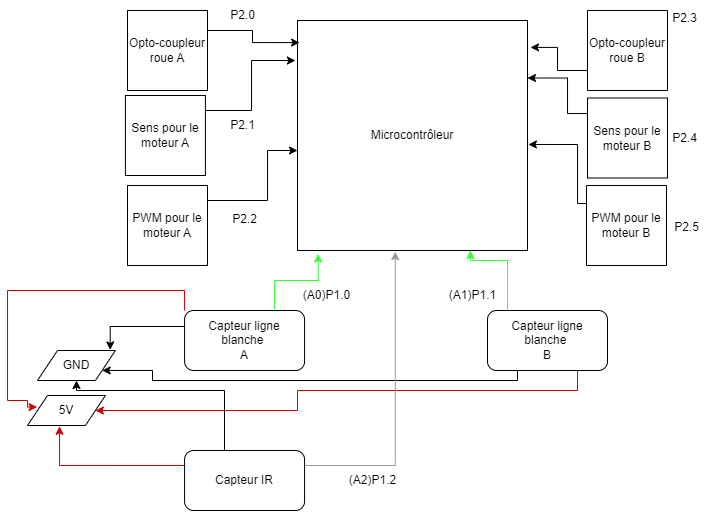

The diagram above was exported from draw.io. Its source (the exported page's mxGraphModel, read from the mxfile embedded in the PNG):
<mxGraphModel dx="981" dy="548" grid="1" gridSize="10" guides="1" tooltips="1" connect="1" arrows="1" fold="1" page="1" pageScale="1" pageWidth="827" pageHeight="1169" math="0" shadow="0">
  <root>
    <mxCell id="0" />
    <mxCell id="1" parent="0" />
    <mxCell id="_FityW-o3yGhmU0NR83R-1" value="Microcontrôleur" style="whiteSpace=wrap;html=1;aspect=fixed;" vertex="1" parent="1">
      <mxGeometry x="360" y="180" width="230" height="230" as="geometry" />
    </mxCell>
    <mxCell id="_FityW-o3yGhmU0NR83R-3" style="edgeStyle=orthogonalEdgeStyle;rounded=0;orthogonalLoop=1;jettySize=auto;html=1;exitX=1;exitY=0.25;exitDx=0;exitDy=0;entryX=0.009;entryY=0.096;entryDx=0;entryDy=0;entryPerimeter=0;" edge="1" parent="1" source="_FityW-o3yGhmU0NR83R-2" target="_FityW-o3yGhmU0NR83R-1">
      <mxGeometry relative="1" as="geometry" />
    </mxCell>
    <mxCell id="_FityW-o3yGhmU0NR83R-2" value="Opto-coupleur roue A" style="whiteSpace=wrap;html=1;aspect=fixed;" vertex="1" parent="1">
      <mxGeometry x="190" y="170" width="80" height="80" as="geometry" />
    </mxCell>
    <mxCell id="_FityW-o3yGhmU0NR83R-5" value="P2.0" style="text;html=1;align=center;verticalAlign=middle;resizable=0;points=[];autosize=1;strokeColor=none;fillColor=none;" vertex="1" parent="1">
      <mxGeometry x="280" y="160" width="50" height="30" as="geometry" />
    </mxCell>
    <mxCell id="_FityW-o3yGhmU0NR83R-6" style="edgeStyle=orthogonalEdgeStyle;rounded=0;orthogonalLoop=1;jettySize=auto;html=1;exitX=1;exitY=0.25;exitDx=0;exitDy=0;entryX=-0.009;entryY=0.174;entryDx=0;entryDy=0;entryPerimeter=0;" edge="1" parent="1" source="_FityW-o3yGhmU0NR83R-7" target="_FityW-o3yGhmU0NR83R-1">
      <mxGeometry relative="1" as="geometry">
        <mxPoint x="360.00000000000006" y="287.08000000000004" as="targetPoint" />
        <Array as="points">
          <mxPoint x="268" y="270" />
          <mxPoint x="314" y="270" />
          <mxPoint x="314" y="220" />
        </Array>
      </mxGeometry>
    </mxCell>
    <mxCell id="_FityW-o3yGhmU0NR83R-7" value="Sens pour le moteur A" style="whiteSpace=wrap;html=1;aspect=fixed;" vertex="1" parent="1">
      <mxGeometry x="187.93" y="255" width="80" height="80" as="geometry" />
    </mxCell>
    <mxCell id="_FityW-o3yGhmU0NR83R-8" value="P2.1" style="text;html=1;align=center;verticalAlign=middle;resizable=0;points=[];autosize=1;strokeColor=none;fillColor=none;" vertex="1" parent="1">
      <mxGeometry x="280" y="270" width="50" height="30" as="geometry" />
    </mxCell>
    <mxCell id="_FityW-o3yGhmU0NR83R-9" style="edgeStyle=orthogonalEdgeStyle;rounded=0;orthogonalLoop=1;jettySize=auto;html=1;exitX=1;exitY=0.25;exitDx=0;exitDy=0;entryX=-0.009;entryY=0.174;entryDx=0;entryDy=0;entryPerimeter=0;" edge="1" parent="1" source="_FityW-o3yGhmU0NR83R-10">
      <mxGeometry relative="1" as="geometry">
        <mxPoint x="359.99999999999994" y="310" as="targetPoint" />
        <Array as="points">
          <mxPoint x="270" y="360" />
          <mxPoint x="330" y="360" />
          <mxPoint x="330" y="310" />
        </Array>
      </mxGeometry>
    </mxCell>
    <mxCell id="_FityW-o3yGhmU0NR83R-10" value="PWM pour le moteur A" style="whiteSpace=wrap;html=1;aspect=fixed;" vertex="1" parent="1">
      <mxGeometry x="190" y="344.98" width="80" height="80" as="geometry" />
    </mxCell>
    <mxCell id="_FityW-o3yGhmU0NR83R-11" value="P2.2" style="text;html=1;align=center;verticalAlign=middle;resizable=0;points=[];autosize=1;strokeColor=none;fillColor=none;" vertex="1" parent="1">
      <mxGeometry x="282.07" y="363.98" width="50" height="30" as="geometry" />
    </mxCell>
    <mxCell id="_FityW-o3yGhmU0NR83R-12" style="edgeStyle=orthogonalEdgeStyle;rounded=0;orthogonalLoop=1;jettySize=auto;html=1;exitX=1;exitY=0.25;exitDx=0;exitDy=0;entryX=1.013;entryY=0.117;entryDx=0;entryDy=0;entryPerimeter=0;" edge="1" parent="1" source="_FityW-o3yGhmU0NR83R-13" target="_FityW-o3yGhmU0NR83R-1">
      <mxGeometry relative="1" as="geometry">
        <mxPoint x="804.1400000000001" y="204.59000000000003" as="targetPoint" />
      </mxGeometry>
    </mxCell>
    <mxCell id="_FityW-o3yGhmU0NR83R-13" value="Opto-coupleur roue B" style="whiteSpace=wrap;html=1;aspect=fixed;direction=west;" vertex="1" parent="1">
      <mxGeometry x="649.9999999999999" y="170" width="80" height="80" as="geometry" />
    </mxCell>
    <mxCell id="_FityW-o3yGhmU0NR83R-14" value="P2.3" style="text;html=1;align=center;verticalAlign=middle;resizable=0;points=[];autosize=1;strokeColor=none;fillColor=none;" vertex="1" parent="1">
      <mxGeometry x="722.0699999999999" y="162.51" width="50" height="30" as="geometry" />
    </mxCell>
    <mxCell id="_FityW-o3yGhmU0NR83R-15" style="edgeStyle=orthogonalEdgeStyle;rounded=0;orthogonalLoop=1;jettySize=auto;html=1;exitX=1;exitY=0.25;exitDx=0;exitDy=0;entryX=1;entryY=0.25;entryDx=0;entryDy=0;" edge="1" parent="1" source="_FityW-o3yGhmU0NR83R-16" target="_FityW-o3yGhmU0NR83R-1">
      <mxGeometry relative="1" as="geometry">
        <mxPoint x="800" y="222.52999999999997" as="targetPoint" />
        <Array as="points">
          <mxPoint x="650" y="273" />
          <mxPoint x="630" y="273" />
          <mxPoint x="630" y="238" />
        </Array>
      </mxGeometry>
    </mxCell>
    <mxCell id="_FityW-o3yGhmU0NR83R-16" value="Sens pour le moteur B" style="whiteSpace=wrap;html=1;aspect=fixed;direction=west;" vertex="1" parent="1">
      <mxGeometry x="650" y="257.51" width="80" height="80" as="geometry" />
    </mxCell>
    <mxCell id="_FityW-o3yGhmU0NR83R-17" value="P2.4" style="text;html=1;align=center;verticalAlign=middle;resizable=0;points=[];autosize=1;strokeColor=none;fillColor=none;" vertex="1" parent="1">
      <mxGeometry x="722.0699999999999" y="282.51" width="50" height="30" as="geometry" />
    </mxCell>
    <mxCell id="_FityW-o3yGhmU0NR83R-18" style="edgeStyle=orthogonalEdgeStyle;rounded=0;orthogonalLoop=1;jettySize=auto;html=1;exitX=1;exitY=0.25;exitDx=0;exitDy=0;entryX=1.004;entryY=0.539;entryDx=0;entryDy=0;entryPerimeter=0;" edge="1" parent="1" source="_FityW-o3yGhmU0NR83R-19" target="_FityW-o3yGhmU0NR83R-1">
      <mxGeometry relative="1" as="geometry">
        <mxPoint x="802.0699999999999" y="312.51" as="targetPoint" />
        <Array as="points">
          <mxPoint x="650" y="405" />
          <mxPoint x="650" y="363" />
          <mxPoint x="640" y="363" />
          <mxPoint x="640" y="304" />
        </Array>
      </mxGeometry>
    </mxCell>
    <mxCell id="_FityW-o3yGhmU0NR83R-19" value="PWM pour le moteur B" style="whiteSpace=wrap;html=1;aspect=fixed;direction=west;" vertex="1" parent="1">
      <mxGeometry x="648.9999999999999" y="344.98" width="80" height="80" as="geometry" />
    </mxCell>
    <mxCell id="_FityW-o3yGhmU0NR83R-20" value="P2.5" style="text;html=1;align=center;verticalAlign=middle;resizable=0;points=[];autosize=1;strokeColor=none;fillColor=none;" vertex="1" parent="1">
      <mxGeometry x="724.14" y="372.49" width="50" height="30" as="geometry" />
    </mxCell>
    <mxCell id="_FityW-o3yGhmU0NR83R-26" style="edgeStyle=orthogonalEdgeStyle;rounded=0;orthogonalLoop=1;jettySize=auto;html=1;exitX=0.75;exitY=0;exitDx=0;exitDy=0;entryX=0.09;entryY=1.015;entryDx=0;entryDy=0;entryPerimeter=0;strokeColor=#33FF33;" edge="1" parent="1" source="_FityW-o3yGhmU0NR83R-23" target="_FityW-o3yGhmU0NR83R-1">
      <mxGeometry relative="1" as="geometry" />
    </mxCell>
    <mxCell id="_FityW-o3yGhmU0NR83R-36" style="edgeStyle=orthogonalEdgeStyle;rounded=0;orthogonalLoop=1;jettySize=auto;html=1;entryX=0.933;entryY=-0.019;entryDx=0;entryDy=0;strokeColor=#000000;entryPerimeter=0;" edge="1" parent="1" target="_FityW-o3yGhmU0NR83R-34">
      <mxGeometry relative="1" as="geometry">
        <mxPoint x="250" y="486" as="sourcePoint" />
      </mxGeometry>
    </mxCell>
    <mxCell id="_FityW-o3yGhmU0NR83R-40" style="edgeStyle=orthogonalEdgeStyle;rounded=0;orthogonalLoop=1;jettySize=auto;html=1;exitX=0;exitY=0;exitDx=0;exitDy=0;strokeColor=#CC0000;entryX=0.123;entryY=0.386;entryDx=0;entryDy=0;entryPerimeter=0;" edge="1" parent="1" source="_FityW-o3yGhmU0NR83R-23" target="_FityW-o3yGhmU0NR83R-35">
      <mxGeometry relative="1" as="geometry">
        <mxPoint x="140" y="560" as="targetPoint" />
        <Array as="points">
          <mxPoint x="247" y="450" />
          <mxPoint x="70" y="450" />
          <mxPoint x="70" y="560" />
          <mxPoint x="90" y="560" />
          <mxPoint x="90" y="567" />
        </Array>
      </mxGeometry>
    </mxCell>
    <mxCell id="_FityW-o3yGhmU0NR83R-23" value="Capteur ligne blanche&amp;nbsp;&lt;br&gt;A" style="rounded=1;whiteSpace=wrap;html=1;" vertex="1" parent="1">
      <mxGeometry x="247.07" y="470" width="120" height="60" as="geometry" />
    </mxCell>
    <mxCell id="_FityW-o3yGhmU0NR83R-37" style="edgeStyle=orthogonalEdgeStyle;rounded=0;orthogonalLoop=1;jettySize=auto;html=1;exitX=0.25;exitY=1;exitDx=0;exitDy=0;entryX=1;entryY=0.75;entryDx=0;entryDy=0;strokeColor=#000000;" edge="1" parent="1" source="_FityW-o3yGhmU0NR83R-24" target="_FityW-o3yGhmU0NR83R-34">
      <mxGeometry relative="1" as="geometry">
        <Array as="points">
          <mxPoint x="580" y="540" />
          <mxPoint x="215" y="540" />
          <mxPoint x="215" y="530" />
        </Array>
      </mxGeometry>
    </mxCell>
    <mxCell id="_FityW-o3yGhmU0NR83R-42" style="edgeStyle=orthogonalEdgeStyle;rounded=0;orthogonalLoop=1;jettySize=auto;html=1;exitX=0.75;exitY=1;exitDx=0;exitDy=0;strokeColor=#CC0000;entryX=1;entryY=0.5;entryDx=0;entryDy=0;" edge="1" parent="1" source="_FityW-o3yGhmU0NR83R-24" target="_FityW-o3yGhmU0NR83R-35">
      <mxGeometry relative="1" as="geometry">
        <mxPoint x="170" y="540" as="targetPoint" />
        <Array as="points">
          <mxPoint x="640" y="550" />
          <mxPoint x="360" y="550" />
          <mxPoint x="360" y="570" />
        </Array>
      </mxGeometry>
    </mxCell>
    <mxCell id="_FityW-o3yGhmU0NR83R-24" value="Capteur ligne blanche&amp;nbsp;&lt;br&gt;B" style="rounded=1;whiteSpace=wrap;html=1;" vertex="1" parent="1">
      <mxGeometry x="550" y="470" width="120" height="60" as="geometry" />
    </mxCell>
    <mxCell id="_FityW-o3yGhmU0NR83R-27" style="edgeStyle=orthogonalEdgeStyle;rounded=0;orthogonalLoop=1;jettySize=auto;html=1;exitX=0.167;exitY=0;exitDx=0;exitDy=0;strokeColor=#33FF33;exitPerimeter=0;entryX=0.75;entryY=1;entryDx=0;entryDy=0;" edge="1" parent="1" source="_FityW-o3yGhmU0NR83R-24" target="_FityW-o3yGhmU0NR83R-1">
      <mxGeometry relative="1" as="geometry">
        <mxPoint x="347.06999999999994" y="480" as="sourcePoint" />
        <mxPoint x="380" y="420" as="targetPoint" />
        <Array as="points">
          <mxPoint x="570" y="420" />
          <mxPoint x="533" y="420" />
          <mxPoint x="533" y="410" />
        </Array>
      </mxGeometry>
    </mxCell>
    <mxCell id="_FityW-o3yGhmU0NR83R-28" value="(A0)P1.0" style="text;html=1;align=center;verticalAlign=middle;resizable=0;points=[];autosize=1;strokeColor=none;fillColor=none;" vertex="1" parent="1">
      <mxGeometry x="354" y="440" width="70" height="30" as="geometry" />
    </mxCell>
    <mxCell id="_FityW-o3yGhmU0NR83R-29" value="(A1)P1.1" style="text;html=1;align=center;verticalAlign=middle;resizable=0;points=[];autosize=1;strokeColor=none;fillColor=none;" vertex="1" parent="1">
      <mxGeometry x="500" y="440" width="70" height="30" as="geometry" />
    </mxCell>
    <mxCell id="_FityW-o3yGhmU0NR83R-34" value="GND" style="shape=parallelogram;perimeter=parallelogramPerimeter;whiteSpace=wrap;html=1;fixedSize=1;" vertex="1" parent="1">
      <mxGeometry x="100" y="510" width="77.93" height="30" as="geometry" />
    </mxCell>
    <mxCell id="_FityW-o3yGhmU0NR83R-35" value="5V" style="shape=parallelogram;perimeter=parallelogramPerimeter;whiteSpace=wrap;html=1;fixedSize=1;" vertex="1" parent="1">
      <mxGeometry x="90" y="555" width="77.93" height="30" as="geometry" />
    </mxCell>
    <mxCell id="_FityW-o3yGhmU0NR83R-44" style="edgeStyle=orthogonalEdgeStyle;rounded=0;orthogonalLoop=1;jettySize=auto;html=1;exitX=0;exitY=0.25;exitDx=0;exitDy=0;entryX=0.411;entryY=1.027;entryDx=0;entryDy=0;entryPerimeter=0;strokeColor=#CC0000;" edge="1" parent="1" source="_FityW-o3yGhmU0NR83R-43" target="_FityW-o3yGhmU0NR83R-35">
      <mxGeometry relative="1" as="geometry" />
    </mxCell>
    <mxCell id="_FityW-o3yGhmU0NR83R-45" style="edgeStyle=orthogonalEdgeStyle;rounded=0;orthogonalLoop=1;jettySize=auto;html=1;exitX=0.25;exitY=0;exitDx=0;exitDy=0;strokeColor=#000000;" edge="1" parent="1" source="_FityW-o3yGhmU0NR83R-43" target="_FityW-o3yGhmU0NR83R-34">
      <mxGeometry relative="1" as="geometry">
        <Array as="points">
          <mxPoint x="287" y="550" />
          <mxPoint x="139" y="550" />
        </Array>
      </mxGeometry>
    </mxCell>
    <mxCell id="_FityW-o3yGhmU0NR83R-47" style="edgeStyle=orthogonalEdgeStyle;rounded=0;orthogonalLoop=1;jettySize=auto;html=1;exitX=1;exitY=0.25;exitDx=0;exitDy=0;strokeColor=#999999;entryX=0.425;entryY=1.005;entryDx=0;entryDy=0;entryPerimeter=0;" edge="1" parent="1" source="_FityW-o3yGhmU0NR83R-43" target="_FityW-o3yGhmU0NR83R-1">
      <mxGeometry relative="1" as="geometry">
        <mxPoint x="459.9999999999998" y="440" as="targetPoint" />
      </mxGeometry>
    </mxCell>
    <mxCell id="_FityW-o3yGhmU0NR83R-43" value="Capteur IR" style="rounded=1;whiteSpace=wrap;html=1;" vertex="1" parent="1">
      <mxGeometry x="247.07" y="610" width="120" height="60" as="geometry" />
    </mxCell>
    <mxCell id="_FityW-o3yGhmU0NR83R-48" value="(A2)P1.2" style="text;html=1;align=center;verticalAlign=middle;resizable=0;points=[];autosize=1;strokeColor=none;fillColor=none;" vertex="1" parent="1">
      <mxGeometry x="400" y="625" width="70" height="30" as="geometry" />
    </mxCell>
  </root>
</mxGraphModel>